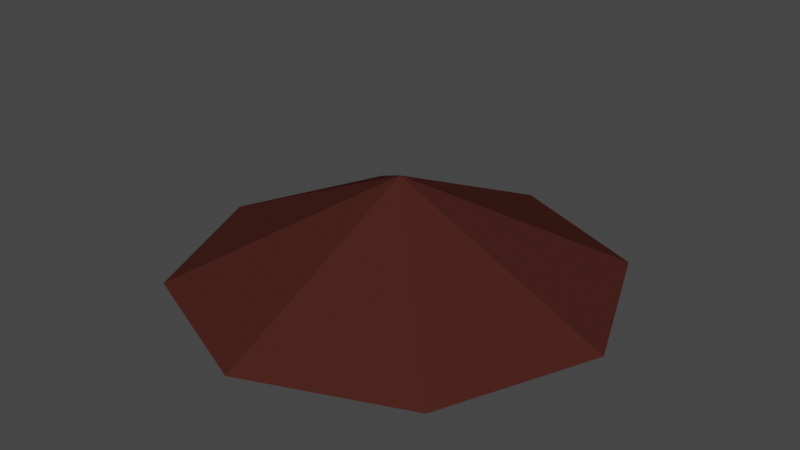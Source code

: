 # Source: DirtHill.blend  (saved by Blender 3.1.7; exported with 4.5.12 LTS)
import bpy
from mathutils import Matrix  # noqa: F401  (used for matrix-valued properties, if any)

bpy.ops.wm.read_factory_settings(use_empty=True)
scene = bpy.context.scene
scene.name = 'Scene'

# ---- collections
col_collection = bpy.data.collections.new('Collection'); scene.collection.children.link(col_collection)

# ---- materials (node trees are filled in below, after node groups)
mat_dirt = bpy.data.materials.new('Dirt')
mat_dirt.use_transparent_shadow = False

# ---- material node trees
mat_dirt.use_nodes = True; mat_dirt.node_tree.nodes.clear()
_N = mat_dirt.node_tree.nodes; _L = mat_dirt.node_tree.links
n0 = _N.new('ShaderNodeBsdfPrincipled'); n0.name = 'Principled BSDF'; n0.location = (10, 300)
n0.distribution = 'GGX'
n0.subsurface_method = 'RANDOM_WALK_SKIN'
n0.inputs[0].default_value = (0.06372, 0.01805, 0.01371, 1.0)
n0.inputs[2].default_value = 1.0
n0.inputs[3].default_value = 1.45
n0.inputs[13].default_value = 0.0
n0.inputs[27].default_value = (0.0, 0.0, 0.0, 1.0)
n0.inputs[28].default_value = 1.0
n1 = _N.new('ShaderNodeOutputMaterial'); n1.name = 'Material Output'; n1.location = (300, 300)
_L.new(n0.outputs[0], n1.inputs[0])
n1.is_active_output = True

# ---- world
world_world = bpy.data.worlds.new('World'); scene.world = world_world
world_world.use_nodes = True; world_world.node_tree.nodes.clear()
_N = world_world.node_tree.nodes; _L = world_world.node_tree.links
n0 = _N.new('ShaderNodeOutputWorld'); n0.name = 'World Output'; n0.location = (300, 300)
n1 = _N.new('ShaderNodeBackground'); n1.name = 'Background'; n1.location = (10, 300)
n1.inputs[0].default_value = (0.05088, 0.05088, 0.05088, 1.0)
_L.new(n1.outputs[0], n0.inputs[0])
n0.is_active_output = True
world_world.color = (0.05088, 0.05088, 0.05088)
world_world.use_sun_shadow = False
world_world.sun_shadow_jitter_overblur = 0.0

# ---- meshes
me_cone_001 = bpy.data.meshes.new('Cone.001')
me_cone_001.from_pydata([(0.0, 0.45, -0.02223), (0.3182, 0.3182, -0.02223), (0.45, -1.967e-08, -0.02223), (0.3182, -0.3182, -0.02223), (-3.934e-08, -0.45, -0.02223), (-0.3182, -0.3182, -0.02223), (-0.45, 5.366e-09, -0.02223), (-0.3182, 0.3182, -0.02223), (0.0, 0.0, 0.1836)], [], [(0, 8, 1), (1, 8, 2), (2, 8, 3), (3, 8, 4), (4, 8, 5), (5, 8, 6), (6, 8, 7), (7, 8, 0)])
_uv = me_cone_001.uv_layers.new(name='UVMap')
_uv.uv.foreach_set('vector', [0.25, 0.49, 0.25, 0.25, 0.4197, 0.4197, 0.4197, 0.4197, 0.25, 0.25, 0.49, 0.25, 0.49, 0.25, 0.25, 0.25, 0.4197, 0.08029, 0.4197, 0.08029, 0.25, 0.25, 0.25, 0.01, 0.25, 0.01, 0.25, 0.25, 0.08029, 0.08029, 0.08029, 0.08029, 0.25, 0.25, 0.01, 0.25, 0.01, 0.25, 0.25, 0.25, 0.08029, 0.4197, 0.08029, 0.4197, 0.25, 0.25, 0.25, 0.49])
me_cone_001.materials.append(mat_dirt)
me_cone_001.use_remesh_fix_poles = True
me_cone_001.use_remesh_preserve_attributes = False
me_cone_001.update()

# ---- objects
ob_digspot = bpy.data.objects.new('DigSpot', me_cone_001)

# ---- transforms, parenting, visibility, modifiers, constraints
ob_digspot.location = (0.0, 0.0, 0.0)
ob_digspot.scale = (0.25, 0.25, 0.25)

# ---- collection membership
col_collection.objects.link(ob_digspot)

# ---- scene / render settings (as saved in the file)
scene.frame_start = 1; scene.frame_end = 250; scene.frame_set(1)
scene.render.engine = 'BLENDER_EEVEE_NEXT'
scene.cycles.sampling_pattern = 'TABULATED_SOBOL'
scene.cycles.use_light_tree = False
scene.view_settings.view_transform = 'Filmic'
bpy.context.view_layer.update()

# ---- added for rendering (the .blend has no active camera and no usable light): camera, sun
cam_auto = bpy.data.cameras.new('AutoCamera')
cam_auto.lens = 50.0
cam_auto.sensor_width = 36.0
cam_auto.clip_end = 1000.0
ob_auto_camera = bpy.data.objects.new('AutoCamera', cam_auto)
scene.collection.objects.link(ob_auto_camera)
ob_auto_camera.location = (0.29823, -0.357876, 0.258758)
ob_auto_camera.rotation_euler = (1.09748, -7.21219e-08, 0.694738)
scene.camera = ob_auto_camera
light_auto_sun = bpy.data.lights.new('AutoSun', 'SUN')
light_auto_sun.energy = 3.0
light_auto_sun.angle = 0.0523599
ob_auto_sun = bpy.data.objects.new('AutoSun', light_auto_sun)
scene.collection.objects.link(ob_auto_sun)
ob_auto_sun.rotation_euler = (0.872665, 0.174533, 0.523599)
bpy.context.view_layer.update()

